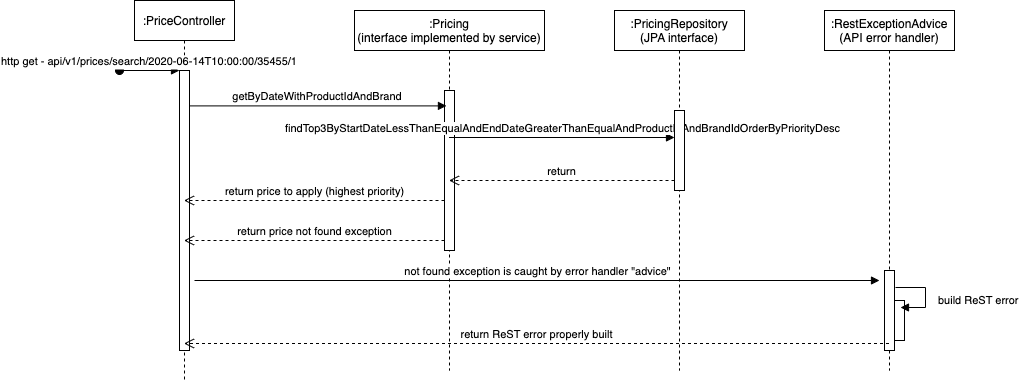

The diagram above was exported from draw.io. Its source (the exported page's mxGraphModel, read from the mxfile embedded in the PNG):
<mxGraphModel dx="1990" dy="486" grid="1" gridSize="10" guides="1" tooltips="1" connect="1" arrows="1" fold="1" page="1" pageScale="1" pageWidth="850" pageHeight="1100" math="0" shadow="0">
  <root>
    <mxCell id="0" />
    <mxCell id="1" parent="0" />
    <mxCell id="3nuBFxr9cyL0pnOWT2aG-1" value=":PriceController" style="shape=umlLifeline;perimeter=lifelinePerimeter;container=1;collapsible=0;recursiveResize=0;rounded=0;shadow=0;strokeWidth=1;" parent="1" vertex="1">
      <mxGeometry x="20" y="70" width="100" height="380" as="geometry" />
    </mxCell>
    <mxCell id="3nuBFxr9cyL0pnOWT2aG-2" value="" style="points=[];perimeter=orthogonalPerimeter;rounded=0;shadow=0;strokeWidth=1;" parent="3nuBFxr9cyL0pnOWT2aG-1" vertex="1">
      <mxGeometry x="45" y="70" width="10" height="280" as="geometry" />
    </mxCell>
    <mxCell id="3nuBFxr9cyL0pnOWT2aG-3" value="http get - api/v1/prices/search/2020-06-14T10:00:00/35455/1" style="verticalAlign=bottom;startArrow=oval;endArrow=block;startSize=8;shadow=0;strokeWidth=1;" parent="3nuBFxr9cyL0pnOWT2aG-1" target="3nuBFxr9cyL0pnOWT2aG-2" edge="1">
      <mxGeometry relative="1" as="geometry">
        <mxPoint x="-15" y="70" as="sourcePoint" />
      </mxGeometry>
    </mxCell>
    <mxCell id="3nuBFxr9cyL0pnOWT2aG-5" value=":Pricing &#10;(interface implemented by service)" style="shape=umlLifeline;perimeter=lifelinePerimeter;container=1;collapsible=0;recursiveResize=0;rounded=0;shadow=0;strokeWidth=1;" parent="1" vertex="1">
      <mxGeometry x="240" y="80" width="190" height="360" as="geometry" />
    </mxCell>
    <mxCell id="IwMXTY09NXtAKgKvDcgp-5" value="" style="html=1;points=[];perimeter=orthogonalPerimeter;" vertex="1" parent="3nuBFxr9cyL0pnOWT2aG-5">
      <mxGeometry x="90" y="80" width="10" height="160" as="geometry" />
    </mxCell>
    <mxCell id="IwMXTY09NXtAKgKvDcgp-12" value="return price to apply (highest priority)" style="html=1;verticalAlign=bottom;endArrow=open;dashed=1;endSize=8;rounded=0;" edge="1" parent="3nuBFxr9cyL0pnOWT2aG-5" target="3nuBFxr9cyL0pnOWT2aG-1">
      <mxGeometry relative="1" as="geometry">
        <mxPoint x="90" y="190" as="sourcePoint" />
        <mxPoint x="10" y="190" as="targetPoint" />
      </mxGeometry>
    </mxCell>
    <mxCell id="IwMXTY09NXtAKgKvDcgp-19" value="return price not found exception" style="html=1;verticalAlign=bottom;endArrow=open;dashed=1;endSize=8;rounded=0;" edge="1" parent="3nuBFxr9cyL0pnOWT2aG-5" target="3nuBFxr9cyL0pnOWT2aG-1">
      <mxGeometry relative="1" as="geometry">
        <mxPoint x="90" y="230" as="sourcePoint" />
        <mxPoint x="10" y="230" as="targetPoint" />
      </mxGeometry>
    </mxCell>
    <mxCell id="3nuBFxr9cyL0pnOWT2aG-8" value="getByDateWithProductIdAndBrand" style="verticalAlign=bottom;endArrow=block;entryX=0.484;entryY=0.265;shadow=0;strokeWidth=1;entryDx=0;entryDy=0;entryPerimeter=0;" parent="1" source="3nuBFxr9cyL0pnOWT2aG-2" target="3nuBFxr9cyL0pnOWT2aG-5" edge="1">
      <mxGeometry relative="1" as="geometry">
        <mxPoint x="275" y="160" as="sourcePoint" />
        <mxPoint x="285" y="160.0000000000001" as="targetPoint" />
      </mxGeometry>
    </mxCell>
    <mxCell id="IwMXTY09NXtAKgKvDcgp-1" value=":PricingRepository &#10;(JPA interface)" style="shape=umlLifeline;perimeter=lifelinePerimeter;container=1;collapsible=0;recursiveResize=0;rounded=0;shadow=0;strokeWidth=1;" vertex="1" parent="1">
      <mxGeometry x="500" y="80" width="130" height="360" as="geometry" />
    </mxCell>
    <mxCell id="IwMXTY09NXtAKgKvDcgp-8" value="findTop3ByStartDateLessThanEqualAndEndDateGreaterThanEqualAndProductIdAndBrandIdOrderByPriorityDesc" style="html=1;verticalAlign=bottom;endArrow=block;rounded=0;" edge="1" parent="IwMXTY09NXtAKgKvDcgp-1">
      <mxGeometry width="80" relative="1" as="geometry">
        <mxPoint x="-165.5" y="127" as="sourcePoint" />
        <mxPoint x="60" y="127" as="targetPoint" />
      </mxGeometry>
    </mxCell>
    <mxCell id="IwMXTY09NXtAKgKvDcgp-10" value="" style="html=1;points=[];perimeter=orthogonalPerimeter;" vertex="1" parent="IwMXTY09NXtAKgKvDcgp-1">
      <mxGeometry x="60" y="100" width="10" height="80" as="geometry" />
    </mxCell>
    <mxCell id="IwMXTY09NXtAKgKvDcgp-11" value="return" style="html=1;verticalAlign=bottom;endArrow=open;dashed=1;endSize=8;rounded=0;" edge="1" parent="IwMXTY09NXtAKgKvDcgp-1" target="3nuBFxr9cyL0pnOWT2aG-5">
      <mxGeometry relative="1" as="geometry">
        <mxPoint x="60" y="170" as="sourcePoint" />
        <mxPoint x="-20" y="170" as="targetPoint" />
      </mxGeometry>
    </mxCell>
    <mxCell id="IwMXTY09NXtAKgKvDcgp-3" value=":RestExceptionAdvice&#10;(API error handler)" style="shape=umlLifeline;perimeter=lifelinePerimeter;container=1;collapsible=0;recursiveResize=0;rounded=0;shadow=0;strokeWidth=1;" vertex="1" parent="1">
      <mxGeometry x="710" y="80" width="130" height="360" as="geometry" />
    </mxCell>
    <mxCell id="IwMXTY09NXtAKgKvDcgp-25" value="" style="html=1;points=[];perimeter=orthogonalPerimeter;" vertex="1" parent="IwMXTY09NXtAKgKvDcgp-3">
      <mxGeometry x="60" y="260" width="10" height="80" as="geometry" />
    </mxCell>
    <mxCell id="IwMXTY09NXtAKgKvDcgp-26" value="" style="html=1;points=[];perimeter=orthogonalPerimeter;" vertex="1" parent="IwMXTY09NXtAKgKvDcgp-3">
      <mxGeometry x="70" y="290" width="10" height="40" as="geometry" />
    </mxCell>
    <mxCell id="IwMXTY09NXtAKgKvDcgp-27" value="build ReST error" style="edgeStyle=orthogonalEdgeStyle;html=1;align=left;spacingLeft=2;endArrow=block;rounded=0;entryX=1;entryY=0;" edge="1" parent="IwMXTY09NXtAKgKvDcgp-3">
      <mxGeometry x="0.1467" y="9" relative="1" as="geometry">
        <mxPoint x="71" y="277" as="sourcePoint" />
        <Array as="points">
          <mxPoint x="101" y="277" />
        </Array>
        <mxPoint x="76" y="297" as="targetPoint" />
        <mxPoint as="offset" />
      </mxGeometry>
    </mxCell>
    <mxCell id="IwMXTY09NXtAKgKvDcgp-24" value="not found exception is caught by error handler &quot;advice&quot;" style="html=1;verticalAlign=bottom;endArrow=block;rounded=0;" edge="1" parent="IwMXTY09NXtAKgKvDcgp-3">
      <mxGeometry width="80" relative="1" as="geometry">
        <mxPoint x="-630" y="270" as="sourcePoint" />
        <mxPoint x="55" y="270" as="targetPoint" />
      </mxGeometry>
    </mxCell>
    <mxCell id="IwMXTY09NXtAKgKvDcgp-29" value="return ReST error properly built" style="html=1;verticalAlign=bottom;endArrow=open;dashed=1;endSize=8;rounded=0;" edge="1" parent="1" target="3nuBFxr9cyL0pnOWT2aG-1">
      <mxGeometry relative="1" as="geometry">
        <mxPoint x="774.5" y="413" as="sourcePoint" />
        <mxPoint x="390" y="413" as="targetPoint" />
      </mxGeometry>
    </mxCell>
  </root>
</mxGraphModel>